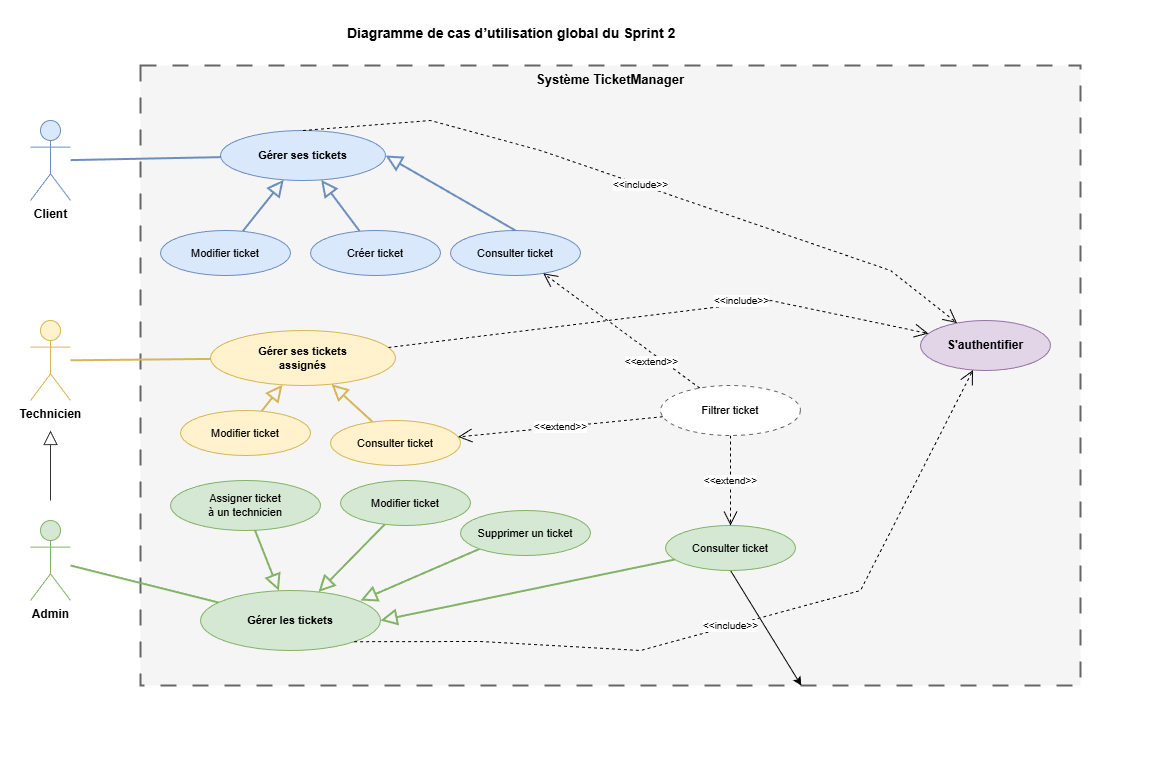

The diagram above was exported from draw.io. Its source (the exported page's mxGraphModel, read from the mxfile embedded in the PNG):
<mxGraphModel dx="1300" dy="1763" grid="1" gridSize="10" guides="1" tooltips="1" connect="1" arrows="1" fold="1" page="1" pageScale="1" pageWidth="1000" pageHeight="720" background="#ffffff" math="0" shadow="0">
  <root>
    <mxCell id="0" />
    <mxCell id="1" parent="0" />
    <mxCell id="bg" value="" style="rounded=0;whiteSpace=wrap;html=1;fillColor=#ffffff;strokeColor=none;" parent="1" vertex="1">
      <mxGeometry x="20" y="-10" width="1150" height="780" as="geometry" />
    </mxCell>
    <mxCell id="header" value="Diagramme de cas d’utilisation global du Sprint 2" style="text;html=1;strokeColor=none;fillColor=none;align=left;verticalAlign=middle;fontSize=14;fontStyle=1;fontColor=#000000;" parent="1" vertex="1">
      <mxGeometry x="365" y="10" width="360" height="25" as="geometry" />
    </mxCell>
    <mxCell id="system" value="Système TicketManager" style="rounded=0;whiteSpace=wrap;html=1;verticalAlign=top;fontStyle=1;fontSize=13;fillColor=#f5f5f5;strokeColor=#666666;strokeWidth=2;fontColor=#000000;dashed=1;dashPattern=8 8;" parent="1" vertex="1">
      <mxGeometry x="160" y="55" width="940" height="620" as="geometry" />
    </mxCell>
    <mxCell id="actor-client" value="Client" style="shape=umlActor;verticalLabelPosition=bottom;verticalAlign=top;html=1;outlineConnect=0;fillColor=#dae8fc;strokeColor=#6c8ebf;fontStyle=1;fontColor=#000000;" parent="1" vertex="1">
      <mxGeometry x="50" y="110" width="40" height="80" as="geometry" />
    </mxCell>
    <mxCell id="actor-tech" value="Technicien" style="shape=umlActor;verticalLabelPosition=bottom;verticalAlign=top;html=1;outlineConnect=0;fillColor=#fff2cc;strokeColor=#d6b656;fontStyle=1;fontColor=#000000;" parent="1" vertex="1">
      <mxGeometry x="50" y="310" width="40" height="80" as="geometry" />
    </mxCell>
    <mxCell id="actor-admin" value="Admin" style="shape=umlActor;verticalLabelPosition=bottom;verticalAlign=top;html=1;outlineConnect=0;fillColor=#d5e8d4;strokeColor=#82b366;fontStyle=1;fontColor=#000000;" parent="1" vertex="1">
      <mxGeometry x="50" y="510" width="40" height="80" as="geometry" />
    </mxCell>
    <mxCell id="gen-admin-tech" value="" style="endArrow=block;endFill=0;endSize=12;html=1;rounded=0;strokeColor=#333333;" parent="1" edge="1">
      <mxGeometry relative="1" as="geometry">
        <mxPoint x="70" y="490" as="sourcePoint" />
        <mxPoint x="70" y="420" as="targetPoint" />
      </mxGeometry>
    </mxCell>
    <mxCell id="uc-manage-client" value="Gérer ses tickets" style="ellipse;whiteSpace=wrap;html=1;fillColor=#dae8fc;strokeColor=#6c8ebf;fontStyle=1;fontSize=11;fontColor=#000000;" parent="1" vertex="1">
      <mxGeometry x="240" y="120" width="165" height="50" as="geometry" />
    </mxCell>
    <mxCell id="uc-manage-tech" value="Gérer ses tickets&#10;assignés" style="ellipse;whiteSpace=wrap;html=1;fillColor=#fff2cc;strokeColor=#d6b656;fontStyle=1;fontSize=11;fontColor=#000000;" parent="1" vertex="1">
      <mxGeometry x="230" y="320" width="185" height="55" as="geometry" />
    </mxCell>
    <mxCell id="uc-manage-admin" value="Gérer les tickets" style="ellipse;whiteSpace=wrap;html=1;fillColor=#d5e8d4;strokeColor=#82b366;fontStyle=1;fontSize=11;fontColor=#000000;" parent="1" vertex="1">
      <mxGeometry x="220" y="580" width="180" height="60" as="geometry" />
    </mxCell>
    <mxCell id="uc-create" value="Créer ticket" style="ellipse;whiteSpace=wrap;html=1;fillColor=#dae8fc;strokeColor=#6c8ebf;fontSize=11;fontColor=#000000;" parent="1" vertex="1">
      <mxGeometry x="330" y="220" width="130" height="45" as="geometry" />
    </mxCell>
    <mxCell id="uc-modify-client" value="Modifier ticket" style="ellipse;whiteSpace=wrap;html=1;fillColor=#dae8fc;strokeColor=#6c8ebf;fontSize=11;fontColor=#000000;" parent="1" vertex="1">
      <mxGeometry x="180" y="220" width="130" height="45" as="geometry" />
    </mxCell>
    <mxCell id="uc-consult-client" value="Consulter ticket" style="ellipse;whiteSpace=wrap;html=1;fillColor=#dae8fc;strokeColor=#6c8ebf;fontSize=11;fontColor=#000000;" parent="1" vertex="1">
      <mxGeometry x="470" y="220" width="130" height="45" as="geometry" />
    </mxCell>
    <mxCell id="uc-consult-tech" value="Consulter ticket" style="ellipse;whiteSpace=wrap;html=1;fillColor=#fff2cc;strokeColor=#d6b656;fontSize=11;fontColor=#000000;" parent="1" vertex="1">
      <mxGeometry x="350" y="410" width="130" height="45" as="geometry" />
    </mxCell>
    <mxCell id="uc-modify-tech" value="Modifier ticket" style="ellipse;whiteSpace=wrap;html=1;fillColor=#fff2cc;strokeColor=#d6b656;fontSize=11;fontColor=#000000;" parent="1" vertex="1">
      <mxGeometry x="200" y="400" width="130" height="45" as="geometry" />
    </mxCell>
    <mxCell id="5" style="edgeStyle=none;html=1;exitX=0.5;exitY=1;exitDx=0;exitDy=0;" edge="1" parent="1" source="uc-consult-admin" target="system">
      <mxGeometry relative="1" as="geometry" />
    </mxCell>
    <mxCell id="uc-consult-admin" value="Consulter ticket" style="ellipse;whiteSpace=wrap;html=1;fillColor=#d5e8d4;strokeColor=#82b366;fontSize=11;fontColor=#000000;" parent="1" vertex="1">
      <mxGeometry x="685" y="515" width="130" height="45" as="geometry" />
    </mxCell>
    <mxCell id="uc-modify-admin" value="Modifier ticket" style="ellipse;whiteSpace=wrap;html=1;fillColor=#d5e8d4;strokeColor=#82b366;fontSize=11;fontColor=#000000;" parent="1" vertex="1">
      <mxGeometry x="360" y="470" width="130" height="45" as="geometry" />
    </mxCell>
    <mxCell id="uc-assign" value="Assigner ticket&#10;à un technicien" style="ellipse;whiteSpace=wrap;html=1;fillColor=#d5e8d4;strokeColor=#82b366;fontSize=11;fontColor=#000000;" parent="1" vertex="1">
      <mxGeometry x="190" y="470" width="150" height="50" as="geometry" />
    </mxCell>
    <mxCell id="uc-filter" value="Filtrer ticket" style="ellipse;whiteSpace=wrap;html=1;fillColor=#ffffff;strokeColor=#666666;fontSize=11;fontColor=#000000;dashed=1;dashPattern=4 4;" parent="1" vertex="1">
      <mxGeometry x="680" y="375" width="140" height="50" as="geometry" />
    </mxCell>
    <mxCell id="uc-auth" value="S'authentifier" style="ellipse;whiteSpace=wrap;html=1;fillColor=#e1d5e7;strokeColor=#9673a6;fontStyle=1;fontSize=12;fontColor=#000000;" vertex="1" parent="1">
      <mxGeometry x="940" y="310" width="130" height="50" as="geometry" />
    </mxCell>
    <mxCell id="l-client" style="endArrow=none;html=1;strokeColor=#6c8ebf;strokeWidth=2;" parent="1" source="actor-client" target="uc-manage-client" edge="1">
      <mxGeometry relative="1" as="geometry" />
    </mxCell>
    <mxCell id="l-tech" style="endArrow=none;html=1;strokeColor=#d6b656;strokeWidth=2;" parent="1" source="actor-tech" target="uc-manage-tech" edge="1">
      <mxGeometry relative="1" as="geometry" />
    </mxCell>
    <mxCell id="l-admin" style="endArrow=none;html=1;strokeColor=#82b366;strokeWidth=2;" parent="1" source="actor-admin" target="uc-manage-admin" edge="1">
      <mxGeometry relative="1" as="geometry" />
    </mxCell>
    <mxCell id="gen-create" value="" style="endArrow=block;endFill=0;endSize=12;html=1;rounded=0;strokeColor=#6c8ebf;strokeWidth=2;" parent="1" source="uc-create" target="uc-manage-client" edge="1">
      <mxGeometry relative="1" as="geometry" />
    </mxCell>
    <mxCell id="gen-mod-c" value="" style="endArrow=block;endFill=0;endSize=12;html=1;rounded=0;strokeColor=#6c8ebf;strokeWidth=2;" parent="1" source="uc-modify-client" target="uc-manage-client" edge="1">
      <mxGeometry relative="1" as="geometry" />
    </mxCell>
    <mxCell id="gen-con-c" value="" style="endArrow=block;endFill=0;endSize=12;html=1;rounded=0;strokeColor=#6c8ebf;strokeWidth=2;entryX=1;entryY=0.5;entryDx=0;entryDy=0;exitX=0.5;exitY=0;exitDx=0;exitDy=0;" parent="1" source="uc-consult-client" target="uc-manage-client" edge="1">
      <mxGeometry relative="1" as="geometry">
        <mxPoint x="580" y="230" as="sourcePoint" />
      </mxGeometry>
    </mxCell>
    <mxCell id="gen-con-t" value="" style="endArrow=block;endFill=0;endSize=12;html=1;rounded=0;strokeColor=#d6b656;strokeWidth=2;" parent="1" source="uc-consult-tech" target="uc-manage-tech" edge="1">
      <mxGeometry relative="1" as="geometry" />
    </mxCell>
    <mxCell id="gen-mod-t" value="" style="endArrow=block;endFill=0;endSize=12;html=1;rounded=0;strokeColor=#d6b656;strokeWidth=2;" parent="1" source="uc-modify-tech" target="uc-manage-tech" edge="1">
      <mxGeometry relative="1" as="geometry" />
    </mxCell>
    <mxCell id="gen-con-a" value="" style="endArrow=block;endFill=0;endSize=12;html=1;rounded=0;strokeColor=#82b366;strokeWidth=2;entryX=1;entryY=0.5;entryDx=0;entryDy=0;" parent="1" source="uc-consult-admin" target="uc-manage-admin" edge="1">
      <mxGeometry relative="1" as="geometry" />
    </mxCell>
    <mxCell id="gen-mod-a" value="" style="endArrow=block;endFill=0;endSize=12;html=1;rounded=0;strokeColor=#82b366;strokeWidth=2;" parent="1" source="uc-modify-admin" target="uc-manage-admin" edge="1">
      <mxGeometry relative="1" as="geometry" />
    </mxCell>
    <mxCell id="gen-assign" value="" style="endArrow=block;endFill=0;endSize=12;html=1;rounded=0;strokeColor=#82b366;strokeWidth=2;" parent="1" source="uc-assign" target="uc-manage-admin" edge="1">
      <mxGeometry relative="1" as="geometry" />
    </mxCell>
    <mxCell id="ext-filter-c" value="&amp;lt;&amp;lt;extend&amp;gt;&amp;gt;" style="endArrow=open;endSize=12;dashed=1;html=1;rounded=0;strokeColor=#000000;fontSize=10;fontColor=#000000;labelBackgroundColor=#ffffff;" parent="1" source="uc-filter" target="uc-consult-client" edge="1">
      <mxGeometry x="-0.4223" y="7" relative="1" as="geometry">
        <mxPoint as="offset" />
      </mxGeometry>
    </mxCell>
    <mxCell id="ext-filter-t" value="&amp;lt;&amp;lt;extend&amp;gt;&amp;gt;" style="endArrow=open;endSize=12;dashed=1;html=1;rounded=0;strokeColor=#000000;fontSize=10;fontColor=#000000;labelBackgroundColor=#ffffff;" parent="1" source="uc-filter" target="uc-consult-tech" edge="1">
      <mxGeometry relative="1" as="geometry" />
    </mxCell>
    <mxCell id="ext-filter-a" value="&amp;lt;&amp;lt;extend&amp;gt;&amp;gt;" style="endArrow=open;endSize=12;dashed=1;html=1;rounded=0;strokeColor=#000000;fontSize=10;fontColor=#000000;labelBackgroundColor=#ffffff;" parent="1" source="uc-filter" target="uc-consult-admin" edge="1">
      <mxGeometry relative="1" as="geometry" />
    </mxCell>
    <mxCell id="inc-auth-c" value="&amp;lt;&amp;lt;include&amp;gt;&amp;gt;" style="endArrow=open;endSize=12;dashed=1;html=1;rounded=0;strokeColor=#000000;fontSize=10;fontColor=#000000;labelBackgroundColor=#ffffff;exitX=0.5;exitY=0;exitDx=0;exitDy=0;" edge="1" parent="1" source="uc-manage-client" target="uc-auth">
      <mxGeometry relative="1" as="geometry">
        <Array as="points">
          <mxPoint x="450" y="110" />
          <mxPoint x="560" y="140" />
          <mxPoint x="910" y="260" />
        </Array>
      </mxGeometry>
    </mxCell>
    <mxCell id="inc-auth-t" value="&amp;lt;&amp;lt;include&amp;gt;&amp;gt;" style="endArrow=open;endSize=12;dashed=1;html=1;rounded=0;strokeColor=#000000;fontSize=10;fontColor=#000000;labelBackgroundColor=#ffffff;" edge="1" parent="1" source="uc-manage-tech" target="uc-auth">
      <mxGeometry x="0.3004" y="4" relative="1" as="geometry">
        <Array as="points">
          <mxPoint x="790" y="290" />
        </Array>
        <mxPoint x="1" as="offset" />
      </mxGeometry>
    </mxCell>
    <mxCell id="inc-auth-a" value="&amp;lt;&amp;lt;include&amp;gt;&amp;gt;" style="endArrow=open;endSize=12;dashed=1;html=1;rounded=0;strokeColor=#000000;fontSize=10;fontColor=#000000;labelBackgroundColor=#ffffff;exitX=1;exitY=1;exitDx=0;exitDy=0;" edge="1" parent="1" source="uc-manage-admin" target="uc-auth">
      <mxGeometry relative="1" as="geometry">
        <Array as="points">
          <mxPoint x="500" y="631" />
          <mxPoint x="660" y="640" />
          <mxPoint x="880" y="580" />
        </Array>
      </mxGeometry>
    </mxCell>
    <mxCell id="6" value="&lt;p data-pm-slice=&quot;0 0 []&quot;&gt;Supprimer un ticket&lt;/p&gt;" style="ellipse;whiteSpace=wrap;html=1;fillColor=#d5e8d4;strokeColor=#82b366;fontSize=11;fontColor=#000000;" vertex="1" parent="1">
      <mxGeometry x="480" y="500" width="130" height="45" as="geometry" />
    </mxCell>
    <mxCell id="8" value="" style="endArrow=block;endFill=0;endSize=12;html=1;rounded=0;strokeColor=#82b366;strokeWidth=2;exitX=0;exitY=1;exitDx=0;exitDy=0;" edge="1" parent="1" source="6">
      <mxGeometry relative="1" as="geometry">
        <mxPoint x="414.2827785580246" y="523.8265514843865" as="sourcePoint" />
        <mxPoint x="380" y="590" as="targetPoint" />
      </mxGeometry>
    </mxCell>
  </root>
</mxGraphModel>